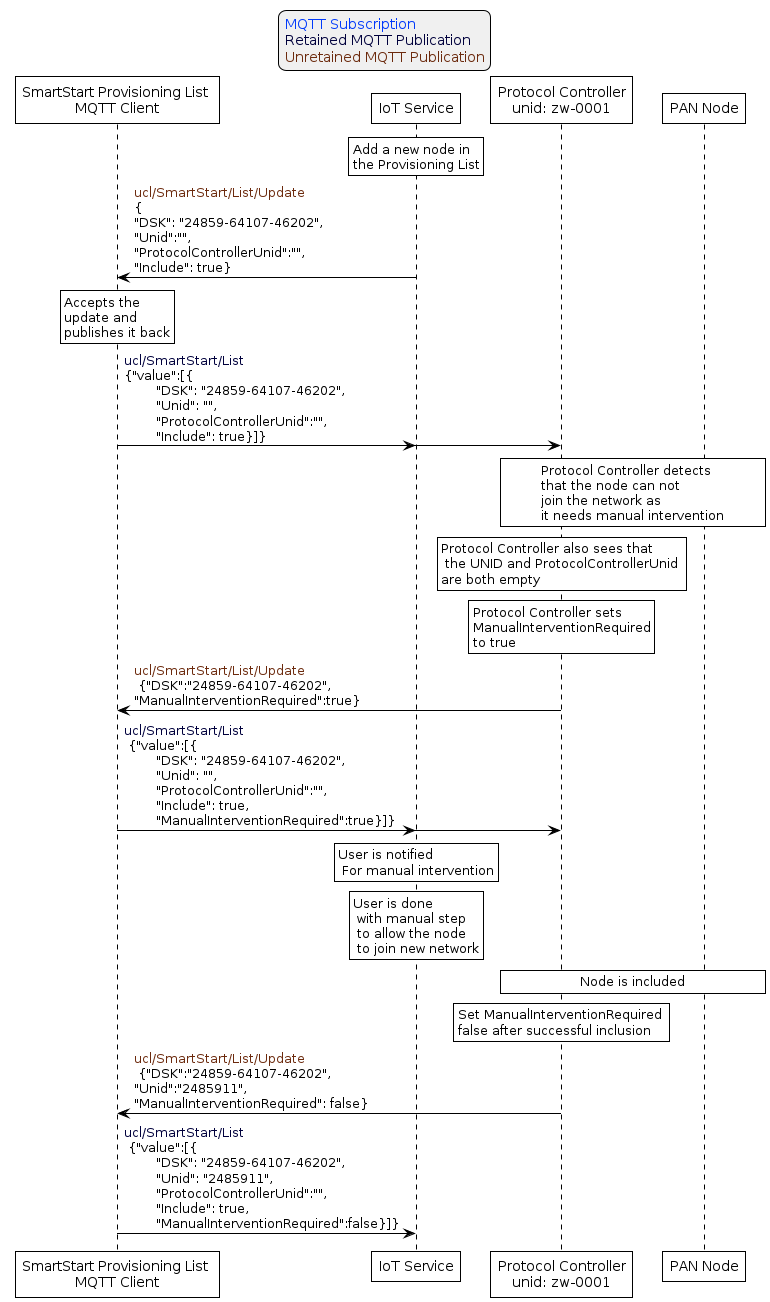

The diagram above was rendered by PlantUML. Its source (embedded in the PNG):
@startuml inline_umlgraph_16.png
'Style matching the other figures in chapter.
!theme plain
skinparam LegendBackgroundColor #F0F0F0

' Allows to do simultaneous transmissions
!pragma teoz true

legend top
<font color=#0039FB>MQTT Subscription</font>
<font color=#00003C>Retained MQTT Publication</font>
<font color=#6C2A0D>Unretained MQTT Publication</font>
endlegend

participant "SmartStart Provisioning List \nMQTT Client" as upvl
participant "IoT Service" as dev_ui
participant "Protocol Controller\nunid: zw-0001" as protocol_controller
participant "PAN Node" as pan_node

rnote over dev_ui: Add a new node in \nthe Provisioning List
dev_ui -> upvl: <font color=#6C2A0D>ucl/SmartStart/List/Update \n{\n"DSK": "24859-64107-46202",\n"Unid":"",\n"ProtocolControllerUnid":"", \n"Include": true}
rnote over upvl: Accepts the \nupdate and \npublishes it back
upvl -> dev_ui: <font color=#00003C>ucl/SmartStart/List \n{"value":[{\n\t"DSK": "24859-64107-46202", \n\t"Unid": "",\n\t"ProtocolControllerUnid":"", \n\t"Include": true}]}
& upvl -> protocol_controller

rnote over protocol_controller, pan_node: Protocol Controller detects \nthat the node can not \njoin the network as \nit needs manual intervention
rnote over protocol_controller: Protocol Controller also sees that \n the UNID and ProtocolControllerUnid \nare both empty
rnote over protocol_controller: Protocol Controller sets\nManualInterventionRequired\nto true
protocol_controller -> upvl: <font color=#6C2A0D>ucl/SmartStart/List/Update \n {"DSK":"24859-64107-46202",\n"ManualInterventionRequired":true}
upvl -> dev_ui: <font color=#00003C>ucl/SmartStart/List \n {"value":[{\n\t"DSK": "24859-64107-46202",\n\t"Unid": "",\n\t"ProtocolControllerUnid":"",\n\t"Include": true, \n\t"ManualInterventionRequired":true}]}
& upvl-> protocol_controller
rnote over dev_ui: User is notified\n For manual intervention
rnote over dev_ui: User is done\n with manual step\n to allow the node\n to join new network
rnote over protocol_controller, pan_node: Node is included
rnote over protocol_controller: Set ManualInterventionRequired \nfalse after successful inclusion
protocol_controller -> upvl:  <font color=#6C2A0D>ucl/SmartStart/List/Update \n {"DSK":"24859-64107-46202",\n"Unid":"2485911",\n"ManualInterventionRequired": false}
upvl -> dev_ui: <font color=#00003C>ucl/SmartStart/List \n {"value":[{\n\t"DSK": "24859-64107-46202",\n\t"Unid": "2485911",\n\t"ProtocolControllerUnid":"",\n\t"Include": true,\n\t"ManualInterventionRequired":false}]}
@enduml